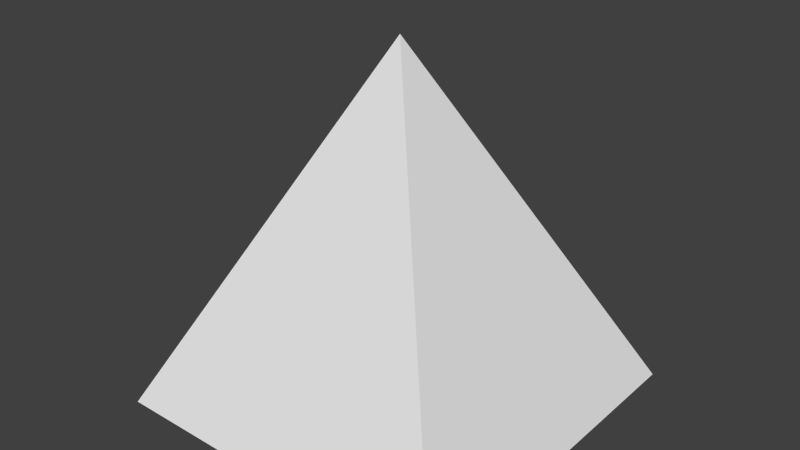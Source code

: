 # Source: steepSlopeTip.blend  (saved by Blender 2.60.0; exported with 4.5.12 LTS)
import bpy
from mathutils import Matrix  # noqa: F401  (used for matrix-valued properties, if any)

bpy.ops.wm.read_factory_settings(use_empty=True)
scene = bpy.context.scene
scene.name = 'Scene'

# ---- collections
col_collection_1 = bpy.data.collections.new('Collection 1'); scene.collection.children.link(col_collection_1)

# ---- materials (node trees are filled in below, after node groups)
mat_material = bpy.data.materials.new('Material')
mat_material.alpha_threshold = 0.0
mat_material.use_transparent_shadow = False
mat_material.roughness = 0.5
mat_material.line_color = (0.0, 0.0, 0.0, 1.0)

# ---- material node trees

# ---- world
world_world = bpy.data.worlds.new('World'); scene.world = world_world
world_world.color = (0.05088, 0.05088, 0.05088)
world_world.use_sun_shadow = False
world_world.sun_shadow_jitter_overblur = 0.0
world_world.cycles.sampling_method = 'MANUAL'
world_world.cycles.sample_map_resolution = 256

# ---- meshes
me_cube_001 = bpy.data.meshes.new('Cube.001')
me_cube_001.from_pydata([(-0.5, 0.5, -0.5), (-0.5, -0.5, -0.5), (0.5, -0.5, -0.5), (0.5, 0.5, -0.5)], [], [(1, 0, 3, 2)])
_uv = me_cube_001.uv_layers.new(name='UVTex')
_uv.uv.foreach_set('vector', [0.0, 1.0, 1.192e-07, 1.192e-07, 1.0, 0.0, 1.0, 1.0])
me_cube_001.materials.append(mat_material)
me_cube_001.use_remesh_preserve_volume = False
me_cube_001.use_remesh_preserve_attributes = False
me_cube_001.use_mirror_vertex_groups = False
me_cube_001.update()
me_cube = bpy.data.meshes.new('Cube')
me_cube.from_pydata([(0.5, 0.5, -0.5), (0.5, -0.5, -0.5), (-0.5, -0.5, -0.5), (-0.5, 0.5, -0.5), (-8.196e-08, -1.192e-07, 0.5)], [], [(0, 4, 1), (1, 4, 2), (2, 4, 3), (4, 0, 3)])
_uv = me_cube.uv_layers.new(name='UVTex')
_uv.uv.foreach_set('vector', [1.0, 0.0, 0.5, 1.0, 0.0, 0.0, 1.0, 0.0, 0.5, 1.0, -1.192e-07, 0.0, 1.192e-07, 0.0, 0.5, 1.0, 1.0, 0.0, 0.5, 1.0, 1.0, 0.0, 1.788e-07, 0.0])
me_cube.materials.append(mat_material)
me_cube.use_remesh_preserve_volume = False
me_cube.use_remesh_preserve_attributes = False
me_cube.use_mirror_vertex_groups = False
me_cube.update()

# ---- objects
ob_bottom = bpy.data.objects.new('Bottom', me_cube_001)
ob_center = bpy.data.objects.new('Center', me_cube)

# ---- transforms, parenting, visibility, modifiers, constraints
ob_bottom.location = (0.0, 0.0, 0.0)
ob_bottom.lock_rotations_4d = False
ob_bottom.empty_display_type = 'ARROWS'
ob_bottom.lineart.crease_threshold = 0.0
ob_center.location = (0.0, 0.0, 0.0)
ob_center.lock_rotations_4d = False
ob_center.empty_display_type = 'ARROWS'
ob_center.lineart.crease_threshold = 0.0

# ---- collection membership
col_collection_1.objects.link(ob_bottom)
col_collection_1.objects.link(ob_center)

# ---- scene / render settings (as saved in the file)
scene.frame_start = 1; scene.frame_end = 250; scene.frame_set(1)
scene.render.engine = 'BLENDER_EEVEE_NEXT'
scene.render.image_settings.color_mode = 'RGB'
scene.render.image_settings.compression = 90
scene.render.resolution_percentage = 50
scene.render.dither_intensity = 0.0
scene.render.bake_margin = 2
scene.render.bake_bias = 0.0
scene.cycles.use_denoising = False
scene.cycles.samples = 10
scene.cycles.sampling_pattern = 'TABULATED_SOBOL'
scene.cycles.light_sampling_threshold = 0.0
scene.cycles.use_adaptive_sampling = False
scene.cycles.use_light_tree = False
scene.cycles.blur_glossy = 0.0
scene.cycles.volume_bounces = 1
scene.cycles.pixel_filter_type = 'GAUSSIAN'
scene.cycles.sample_clamp_indirect = 0.0
scene.view_settings.view_transform = 'Standard'
bpy.context.view_layer.update()

# ---- added for rendering (the .blend has no active camera and no usable light): camera, sun
cam_auto = bpy.data.cameras.new('AutoCamera')
cam_auto.lens = 50.0
cam_auto.sensor_width = 36.0
cam_auto.clip_end = 1000.0
ob_auto_camera = bpy.data.objects.new('AutoCamera', cam_auto)
scene.collection.objects.link(ob_auto_camera)
ob_auto_camera.location = (1.60254, -1.92304, 1.28203)
ob_auto_camera.rotation_euler = (1.09748, -7.21219e-08, 0.694738)
scene.camera = ob_auto_camera
light_auto_sun = bpy.data.lights.new('AutoSun', 'SUN')
light_auto_sun.energy = 3.0
light_auto_sun.angle = 0.0523599
ob_auto_sun = bpy.data.objects.new('AutoSun', light_auto_sun)
scene.collection.objects.link(ob_auto_sun)
ob_auto_sun.rotation_euler = (0.872665, 0.174533, 0.523599)
bpy.context.view_layer.update()
